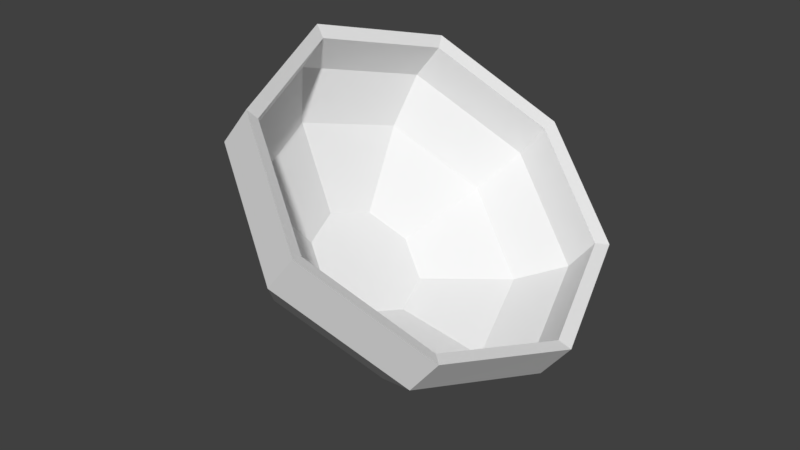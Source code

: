 # Source: WoodenBowl.blend  (saved by Blender 2.77.0; exported with 4.5.12 LTS)
import bpy
from mathutils import Matrix  # noqa: F401  (used for matrix-valued properties, if any)

bpy.ops.wm.read_factory_settings(use_empty=True)
scene = bpy.context.scene
scene.name = 'Scene'

# ---- collections
col_collection_1 = bpy.data.collections.new('Collection 1'); scene.collection.children.link(col_collection_1)

# ---- world
world_world = bpy.data.worlds.new('World'); scene.world = world_world
world_world.color = (0.05088, 0.05088, 0.05088)
world_world.use_sun_shadow = False
world_world.sun_shadow_jitter_overblur = 0.0
world_world.cycles.sampling_method = 'MANUAL'

# ---- meshes
me_circle_000 = bpy.data.meshes.new('Circle.000')
me_circle_000.from_pydata([(-0.06068, 1.779, 0.06108), (-1.348, 1.245, 0.06108), (-1.882, -0.04267, 0.06108), (-1.348, -1.33, 0.06108), (-0.06068, -1.864, 0.06108), (1.227, -1.33, 0.06108), (1.761, -0.04267, 0.06108), (1.227, 1.245, 0.06108), (-0.06068, 0.9867, -0.938), (-0.7885, 0.6852, -0.938), (-1.09, -0.04267, -0.938), (-0.7885, -0.7705, -0.938), (-0.06068, -1.072, -0.938), (0.6672, -0.7705, -0.938), (0.9686, -0.04267, -0.938), (0.6672, 0.6852, -0.938), (-1.538, -0.04267, -0.4321), (1.417, -0.04267, -0.4321), (-1.106, -1.088, -0.4321), (0.9843, 1.002, -0.4321), (-0.06068, -1.52, -0.4321), (-0.06068, 1.435, -0.4321), (-1.106, 1.002, -0.4321), (0.9843, -1.088, -0.4321), (-0.06068, -0.04267, -0.9253), (1.222, 1.24, 0.5238), (1.753, -0.04267, 0.5238), (1.222, -1.325, 0.5238), (-0.06068, -1.857, 0.5238), (-1.343, -1.325, 0.5238), (-1.875, -0.04267, 0.5238), (-1.343, 1.24, 0.5238), (-0.06068, 1.771, 0.5238), (-1.756, -0.04267, 0.0427), (1.138, -1.241, 0.0427), (1.634, -0.04267, 0.0427), (1.138, 1.156, 0.0427), (-0.06068, 0.5387, -0.8754), (-0.4718, 0.3685, -0.8754), (-0.6421, -0.04267, -0.8754), (-0.4718, -0.4538, -0.8754), (-0.06068, -0.6241, -0.8754), (0.3504, -0.4538, -0.8754), (0.5207, -0.04267, -0.8754), (0.3504, 0.3685, -0.8754), (-1.436, -0.04267, -0.4163), (1.315, -0.04267, -0.4163), (-1.033, -1.015, -0.4163), (0.9119, 0.93, -0.4163), (-0.06068, -1.418, -0.4163), (-0.06068, 1.333, -0.4163), (-1.033, 0.93, -0.4163), (0.9119, -1.015, -0.4163), (-1.255, 1.151, 0.4733), (-0.06068, 1.646, 0.4733), (-0.06068, -1.731, 0.4733), (1.133, 1.151, 0.4733), (-1.255, -1.236, 0.4733), (1.628, -0.04267, 0.4733), (-1.749, -0.04267, 0.4733), (1.133, -1.236, 0.4733), (-0.06068, -0.04267, -0.8754), (-1.146, -0.04267, -0.8018), (1.025, -0.04267, -0.8018), (-0.8283, -0.8103, -0.8018), (0.707, 0.725, -0.8018), (-0.06068, -1.128, -0.8018), (-0.8283, 0.725, -0.8018), (0.707, -0.8103, -0.8018), (-0.06068, 1.043, -0.8018), (-0.06068, 1.652, 0.0427), (-1.259, 1.156, 0.0427), (-1.259, -1.241, 0.0427), (-0.06068, -1.738, 0.0427)], [], [(14, 15, 65, 63), (15, 8, 69, 65), (6, 17, 19, 7), (3, 18, 20, 4), (8, 9, 67, 69), (67, 62, 16, 22), (4, 20, 23, 5), (68, 63, 17, 23), (10, 11, 64, 62), (5, 27, 28, 4), (1, 31, 32, 0), (0, 21, 22, 1), (4, 28, 29, 3), (7, 25, 26, 6), (7, 19, 21, 0), (52, 42, 41, 49), (24, 11, 10), (34, 35, 46, 52), (24, 8, 15), (48, 44, 43, 46), (49, 41, 40, 47), (24, 9, 8), (71, 33, 45, 51), (24, 10, 9), (24, 14, 13), (30, 31, 1, 2), (24, 15, 14), (24, 12, 11), (3, 29, 30, 2), (0, 32, 25, 7), (12, 24, 13), (33, 72, 47, 45), (34, 60, 58, 35), (50, 37, 44, 48), (35, 36, 48, 46), (72, 73, 49, 47), (51, 38, 37, 50), (51, 45, 39, 38), (73, 34, 52, 49), (52, 46, 43, 42), (47, 40, 39, 45), (34, 73, 55, 60), (71, 70, 54, 53), (70, 71, 51, 50), (73, 72, 57, 55), (36, 35, 58, 56), (36, 70, 50, 48), (28, 27, 60, 55), (39, 40, 61), (27, 26, 58, 60), (44, 37, 61), (26, 25, 56, 58), (29, 28, 55, 57), (37, 38, 61), (31, 30, 59, 53), (38, 39, 61), (42, 43, 61), (71, 53, 59, 33), (43, 44, 61), (40, 41, 61), (72, 33, 59, 57), (70, 36, 56, 54), (41, 42, 61), (68, 13, 14, 63), (32, 31, 53, 54), (20, 66, 68, 23), (25, 32, 54, 56), (30, 29, 57, 59), (18, 64, 66, 20), (17, 63, 65, 19), (16, 62, 64, 18), (26, 27, 5, 6), (2, 16, 18, 3), (23, 17, 6, 5), (67, 9, 10, 62), (21, 69, 67, 22), (12, 13, 68, 66), (22, 16, 2, 1), (19, 65, 69, 21), (11, 12, 66, 64)])
_uv = me_circle_000.uv_layers.new(name='UVMap')
_uv.uv.foreach_set('vector', [0.0, 0.0, 0.0, 0.0, 0.0, 0.0, 0.0, 0.0, 0.0, 0.0, 0.0, 0.0, 0.0, 0.0, 0.0, 0.0, 0.0, 0.0, 0.0, 0.0, 0.0, 0.0, 0.0, 0.0, 0.0, 0.0, 0.0, 0.0, 0.0, 0.0, 0.0, 0.0, 0.0, 0.0, 0.0, 0.0, 0.0, 0.0, 0.0, 0.0, 0.0, 0.0, 0.0, 0.0, 0.0, 0.0, 0.0, 0.0, 0.0, 0.0, 0.0, 0.0, 0.0, 0.0, 0.0, 0.0, 0.0, 0.0, 0.0, 0.0, 0.0, 0.0, 0.0, 0.0, 0.0, 0.0, 0.0, 0.0, 0.0, 0.0, 0.0, 0.0, 0.0, 0.0, 0.0, 0.0, 0.0, 0.0, 0.0, 0.0, 0.0, 0.0, 0.0, 0.0, 0.0, 0.0, 0.0, 0.0, 0.0, 0.0, 0.0, 0.0, 0.0, 0.0, 0.0, 0.0, 0.0, 0.0, 0.0, 0.0, 0.0, 0.0, 0.0, 0.0, 0.0, 0.0, 0.0, 0.0, 0.0, 0.0, 0.0, 0.0, 0.0, 0.0, 0.0, 0.0, 0.0, 0.0, 0.0, 0.0, 0.0, 0.0, 0.0, 0.0, 0.0, 0.0, 0.0, 0.0, 0.0, 0.0, 0.0, 0.0, 0.0, 0.0, 0.0, 0.0, 0.0, 0.0, 0.0, 0.0, 0.0, 0.0, 0.0, 0.0, 0.0, 0.0, 0.0, 0.0, 0.0, 0.0, 0.0, 0.0, 0.0, 0.0, 0.0, 0.0, 0.0, 0.0, 0.0, 0.0, 0.0, 0.0, 0.0, 0.0, 0.0, 0.0, 0.0, 0.0, 0.0, 0.0, 0.0, 0.0, 0.0, 0.0, 0.0, 0.0, 0.0, 0.0, 0.0, 0.0, 0.0, 0.0, 0.0, 0.0, 0.0, 0.0, 0.0, 0.0, 0.0, 0.0, 0.0, 0.0, 0.0, 0.0, 0.0, 0.0, 0.0, 0.0, 0.0, 0.0, 0.0, 0.0, 0.0, 0.0, 0.0, 0.0, 0.0, 0.0, 0.0, 0.0, 0.0, 0.0, 0.0, 0.0, 0.0, 0.0, 0.0, 0.0, 0.0, 0.0, 0.0, 0.0, 0.0, 0.0, 0.0, 0.0, 0.0, 0.0, 0.0, 0.0, 0.0, 0.0, 0.0, 0.0, 0.0, 0.0, 0.0, 0.0, 0.0, 0.0, 0.0, 0.0, 0.0, 0.0, 0.0, 0.0, 0.0, 0.0, 0.0, 0.0, 0.0, 0.0, 0.0, 0.0, 0.0, 0.0, 0.0, 0.0, 0.0, 0.0, 0.0, 0.0, 0.0, 0.0, 0.0, 0.0, 0.0, 0.0, 0.0, 0.0, 0.0, 0.0, 0.0, 0.0, 0.0, 0.0, 0.0, 0.0, 0.0, 0.0, 0.0, 0.0, 0.0, 0.0, 0.0, 0.0, 0.0, 0.0, 0.0, 0.0, 0.0, 0.0, 0.0, 0.0, 0.0, 0.0, 0.0, 0.0, 0.0, 0.0, 0.0, 0.0, 0.0, 0.0, 0.0, 0.0, 0.0, 0.0, 0.0, 0.0, 0.0, 0.0, 0.0, 0.0, 0.0, 0.0, 0.0, 0.0, 0.0, 0.0, 0.0, 0.0, 0.0, 0.0, 0.0, 0.0, 0.0, 0.0, 0.0, 0.0, 0.0, 0.0, 0.0, 0.0, 0.0, 0.0, 0.0, 0.0, 0.0, 0.0, 0.0, 0.0, 0.0, 0.0, 0.0, 0.0, 0.0, 0.0, 0.0, 0.0, 0.0, 0.0, 0.0, 0.0, 0.0, 0.0, 0.0, 0.0, 0.0, 0.0, 0.0, 0.0, 0.0, 0.0, 0.0, 0.0, 0.0, 0.0, 0.0, 0.0, 0.0, 0.0, 0.0, 0.0, 0.0, 0.0, 0.0, 0.0, 0.0, 0.0, 0.0, 0.0, 0.0, 0.0, 0.0, 0.0, 0.0, 0.0, 0.0, 0.0, 0.0, 0.0, 0.0, 0.0, 0.0, 0.0, 0.0, 0.0, 0.0, 0.0, 0.0, 0.0, 0.0, 0.0, 0.0, 0.0, 0.0, 0.0, 0.0, 0.0, 0.0, 0.0, 0.0, 0.0, 0.0, 0.0, 0.0, 0.0, 0.0, 0.0, 0.0, 0.0, 0.0, 0.0, 0.0, 0.0, 0.0, 0.0, 0.0, 0.0, 0.0, 0.0, 0.0, 0.0, 0.0, 0.0, 0.0, 0.0, 0.0, 0.0, 0.0, 0.0, 0.0, 0.0, 0.0, 0.0, 0.0, 0.0, 0.0, 0.0, 0.0, 0.0, 0.0, 0.0, 0.0, 0.0, 0.0, 0.0, 0.0, 0.0, 0.0, 0.0, 0.0, 0.0, 0.0, 0.0, 0.0, 0.0, 0.0, 0.0, 0.0, 0.0, 0.0, 0.0, 0.0, 0.0, 0.0, 0.0, 0.0, 0.0, 0.0, 0.0, 0.0, 0.0, 0.0, 0.0, 0.0, 0.0, 0.0, 0.0, 0.0, 0.0, 0.0, 0.0, 0.0, 0.0, 0.0, 0.0, 0.0, 0.0, 0.0, 0.0, 0.0, 0.0, 0.0, 0.0, 0.0, 0.0, 0.0, 0.0, 0.0, 0.0, 0.0, 0.0, 0.0, 0.0, 0.0, 0.0, 0.0, 0.0, 0.0, 0.0, 0.0, 0.0, 0.0, 0.0, 0.0, 0.0, 0.0, 0.0, 0.0, 0.0, 0.0, 0.0, 0.0, 0.0, 0.0, 0.0, 0.0, 0.0, 0.0, 0.0, 0.0, 0.0, 0.0, 0.0, 0.0, 0.0, 0.0, 0.0, 0.0, 0.0, 0.0, 0.0, 0.0, 0.0, 0.0, 0.0, 0.0, 0.0, 0.0, 0.0, 0.0, 0.0, 0.0, 0.0, 0.0, 0.0, 0.0, 0.0, 0.0, 0.0, 0.0, 0.0, 0.0, 0.0, 0.0, 0.0, 0.0, 0.0, 0.0, 0.0, 0.0, 0.0, 0.0, 0.0, 0.0, 0.0, 0.0, 0.0, 0.0, 0.0, 0.0, 0.0, 0.0, 0.0, 0.0, 0.0, 0.0, 0.0, 0.0, 0.0, 0.0, 0.0, 0.0, 0.0, 0.0, 0.0])
_ca = me_circle_000.color_attributes.new('Col', 'BYTE_COLOR', 'CORNER')
_ca.data.foreach_set('color', [0.3185, 0.1981, 0.117, 1.0, 0.3185, 0.1981, 0.117, 1.0, 0.3185, 0.1981, 0.117, 1.0, 0.3185, 0.1981, 0.117, 1.0, 0.3185, 0.1981, 0.117, 1.0, 0.3185, 0.1981, 0.117, 1.0, 0.3185, 0.1981, 0.117, 1.0, 0.3185, 0.1981, 0.117, 1.0, 0.3185, 0.1981, 0.117, 1.0, 0.3185, 0.1981, 0.117, 1.0, 0.3185, 0.1981, 0.117, 1.0, 0.3185, 0.1981, 0.117, 1.0, 0.3185, 0.1981, 0.117, 1.0, 0.3185, 0.1981, 0.117, 1.0, 0.3185, 0.1981, 0.117, 1.0, 0.3185, 0.1981, 0.117, 1.0, 0.3185, 0.1981, 0.117, 1.0, 0.3185, 0.1981, 0.117, 1.0, 0.3185, 0.1981, 0.117, 1.0, 0.3185, 0.1981, 0.117, 1.0, 0.3185, 0.1981, 0.117, 1.0, 0.3185, 0.1981, 0.117, 1.0, 0.3185, 0.1981, 0.117, 1.0, 0.3185, 0.1981, 0.117, 1.0, 0.3185, 0.1981, 0.117, 1.0, 0.3185, 0.1981, 0.117, 1.0, 0.3185, 0.1981, 0.117, 1.0, 0.3185, 0.1981, 0.117, 1.0, 0.3185, 0.1981, 0.117, 1.0, 0.3185, 0.1981, 0.117, 1.0, 0.3185, 0.1981, 0.117, 1.0, 0.3185, 0.1981, 0.117, 1.0, 0.3185, 0.1981, 0.117, 1.0, 0.3185, 0.1981, 0.117, 1.0, 0.3185, 0.1981, 0.117, 1.0, 0.3185, 0.1981, 0.117, 1.0, 0.3185, 0.1981, 0.117, 1.0, 0.3185, 0.1981, 0.117, 1.0, 0.3185, 0.1981, 0.117, 1.0, 0.3185, 0.1981, 0.117, 1.0, 0.3185, 0.1981, 0.117, 1.0, 0.3185, 0.1981, 0.117, 1.0, 0.3185, 0.1981, 0.117, 1.0, 0.3185, 0.1981, 0.117, 1.0, 0.3185, 0.1981, 0.117, 1.0, 0.3185, 0.1981, 0.117, 1.0, 0.3185, 0.1981, 0.117, 1.0, 0.3185, 0.1981, 0.117, 1.0, 0.3185, 0.1981, 0.117, 1.0, 0.3185, 0.1981, 0.117, 1.0, 0.3185, 0.1981, 0.117, 1.0, 0.3185, 0.1981, 0.117, 1.0, 0.3185, 0.1981, 0.117, 1.0, 0.3185, 0.1981, 0.117, 1.0, 0.3185, 0.1981, 0.117, 1.0, 0.3185, 0.1981, 0.117, 1.0, 0.3185, 0.1981, 0.117, 1.0, 0.3185, 0.1981, 0.117, 1.0, 0.3185, 0.1981, 0.117, 1.0, 0.3185, 0.1981, 0.117, 1.0, 0.3185, 0.1981, 0.117, 1.0, 0.3185, 0.1981, 0.117, 1.0, 0.3185, 0.1981, 0.117, 1.0, 0.3185, 0.1981, 0.117, 1.0, 0.3185, 0.1981, 0.117, 1.0, 0.3185, 0.1981, 0.117, 1.0, 0.3185, 0.1981, 0.117, 1.0, 0.3185, 0.1981, 0.117, 1.0, 0.3185, 0.1981, 0.117, 1.0, 0.3185, 0.1981, 0.117, 1.0, 0.3185, 0.1981, 0.117, 1.0, 0.3185, 0.1981, 0.117, 1.0, 0.3185, 0.1981, 0.117, 1.0, 0.3185, 0.1981, 0.117, 1.0, 0.3185, 0.1981, 0.117, 1.0, 0.3185, 0.1981, 0.117, 1.0, 0.3185, 0.1981, 0.117, 1.0, 0.3185, 0.1981, 0.117, 1.0, 0.3185, 0.1981, 0.117, 1.0, 0.3185, 0.1981, 0.117, 1.0, 0.3185, 0.1981, 0.117, 1.0, 0.3185, 0.1981, 0.117, 1.0, 0.3185, 0.1981, 0.117, 1.0, 0.3185, 0.1981, 0.117, 1.0, 0.3185, 0.1981, 0.117, 1.0, 0.3185, 0.1981, 0.117, 1.0, 0.3185, 0.1981, 0.117, 1.0, 0.3185, 0.1981, 0.117, 1.0, 0.3185, 0.1981, 0.117, 1.0, 0.3185, 0.1981, 0.117, 1.0, 0.3185, 0.1981, 0.117, 1.0, 0.3185, 0.1981, 0.117, 1.0, 0.3185, 0.1981, 0.117, 1.0, 0.3185, 0.1981, 0.117, 1.0, 0.3185, 0.1981, 0.117, 1.0, 0.3185, 0.1981, 0.117, 1.0, 0.3185, 0.1981, 0.117, 1.0, 0.3185, 0.1981, 0.117, 1.0, 0.3185, 0.1981, 0.117, 1.0, 0.3185, 0.1981, 0.117, 1.0, 0.3185, 0.1981, 0.117, 1.0, 0.3185, 0.1981, 0.117, 1.0, 0.3185, 0.1981, 0.117, 1.0, 0.3185, 0.1981, 0.117, 1.0, 0.3185, 0.1981, 0.117, 1.0, 0.3185, 0.1981, 0.117, 1.0, 0.3185, 0.1981, 0.117, 1.0, 0.3185, 0.1981, 0.117, 1.0, 0.3185, 0.1981, 0.117, 1.0, 0.3185, 0.1981, 0.117, 1.0, 0.3185, 0.1981, 0.117, 1.0, 0.3185, 0.1981, 0.117, 1.0, 0.3185, 0.1981, 0.117, 1.0, 0.3185, 0.1981, 0.117, 1.0, 0.3185, 0.1981, 0.117, 1.0, 0.3185, 0.1981, 0.117, 1.0, 0.3185, 0.1981, 0.117, 1.0, 0.3185, 0.1981, 0.117, 1.0, 0.3185, 0.1981, 0.117, 1.0, 0.3185, 0.1981, 0.117, 1.0, 0.3185, 0.1981, 0.117, 1.0, 0.3185, 0.1981, 0.117, 1.0, 0.3185, 0.1981, 0.117, 1.0, 0.3185, 0.1981, 0.117, 1.0, 0.3185, 0.1981, 0.117, 1.0, 0.3185, 0.1981, 0.117, 1.0, 0.3185, 0.1981, 0.117, 1.0, 0.3185, 0.1981, 0.117, 1.0, 0.3185, 0.1981, 0.117, 1.0, 0.3185, 0.1981, 0.117, 1.0, 0.3185, 0.1981, 0.117, 1.0, 0.3185, 0.1981, 0.117, 1.0, 0.3185, 0.1981, 0.117, 1.0, 0.3185, 0.1981, 0.117, 1.0, 0.3185, 0.1981, 0.117, 1.0, 0.3185, 0.1981, 0.117, 1.0, 0.3185, 0.1981, 0.117, 1.0, 0.3185, 0.1981, 0.117, 1.0, 0.3185, 0.1981, 0.117, 1.0, 0.3185, 0.1981, 0.117, 1.0, 0.3185, 0.1981, 0.117, 1.0, 0.3185, 0.1981, 0.117, 1.0, 0.3185, 0.1981, 0.117, 1.0, 0.3185, 0.1981, 0.117, 1.0, 0.3185, 0.1981, 0.117, 1.0, 0.3185, 0.1981, 0.117, 1.0, 0.3185, 0.1981, 0.117, 1.0, 0.3185, 0.1981, 0.117, 1.0, 0.3185, 0.1981, 0.117, 1.0, 0.3185, 0.1981, 0.117, 1.0, 0.3185, 0.1981, 0.117, 1.0, 0.3185, 0.1981, 0.117, 1.0, 0.3185, 0.1981, 0.117, 1.0, 0.3185, 0.1981, 0.117, 1.0, 0.3185, 0.1981, 0.117, 1.0, 0.3185, 0.1981, 0.117, 1.0, 0.3185, 0.1981, 0.117, 1.0, 0.3185, 0.1981, 0.117, 1.0, 0.3185, 0.1981, 0.117, 1.0, 0.3185, 0.1981, 0.117, 1.0, 0.3185, 0.1981, 0.117, 1.0, 0.3185, 0.1981, 0.117, 1.0, 0.3185, 0.1981, 0.117, 1.0, 0.3185, 0.1981, 0.117, 1.0, 0.3185, 0.1981, 0.117, 1.0, 0.3185, 0.1981, 0.117, 1.0, 0.3185, 0.1981, 0.117, 1.0, 0.3185, 0.1981, 0.117, 1.0, 0.3185, 0.1981, 0.117, 1.0, 0.3185, 0.1981, 0.117, 1.0, 0.3185, 0.1981, 0.117, 1.0, 0.3185, 0.1981, 0.117, 1.0, 0.3185, 0.1981, 0.117, 1.0, 0.3185, 0.1981, 0.117, 1.0, 0.3185, 0.1981, 0.117, 1.0, 0.3185, 0.1981, 0.117, 1.0, 0.3185, 0.1981, 0.117, 1.0, 0.3185, 0.1981, 0.117, 1.0, 0.3185, 0.1981, 0.117, 1.0, 0.3185, 0.1981, 0.117, 1.0, 0.3185, 0.1981, 0.117, 1.0, 0.3185, 0.1981, 0.117, 1.0, 0.3185, 0.1981, 0.117, 1.0, 0.3185, 0.1981, 0.117, 1.0, 0.3185, 0.1981, 0.117, 1.0, 0.3185, 0.1981, 0.117, 1.0, 0.3185, 0.1981, 0.117, 1.0, 0.3185, 0.1981, 0.117, 1.0, 0.3185, 0.1981, 0.117, 1.0, 0.3185, 0.1981, 0.117, 1.0, 0.3185, 0.1981, 0.117, 1.0, 0.3185, 0.1981, 0.117, 1.0, 0.3185, 0.1981, 0.117, 1.0, 0.3185, 0.1981, 0.117, 1.0, 0.3185, 0.1981, 0.117, 1.0, 0.3185, 0.1981, 0.117, 1.0, 0.3185, 0.1981, 0.117, 1.0, 0.3185, 0.1981, 0.117, 1.0, 0.3185, 0.1981, 0.117, 1.0, 0.3185, 0.1981, 0.117, 1.0, 0.3185, 0.1981, 0.117, 1.0, 0.3185, 0.1981, 0.117, 1.0, 0.3185, 0.1981, 0.117, 1.0, 0.3185, 0.1981, 0.117, 1.0, 0.3185, 0.1981, 0.117, 1.0, 0.3185, 0.1981, 0.117, 1.0, 0.3185, 0.1981, 0.117, 1.0, 0.3185, 0.1981, 0.117, 1.0, 0.3185, 0.1981, 0.117, 1.0, 0.3185, 0.1981, 0.117, 1.0, 0.3185, 0.1981, 0.117, 1.0, 0.3185, 0.1981, 0.117, 1.0, 0.3185, 0.1981, 0.117, 1.0, 0.3185, 0.1981, 0.117, 1.0, 0.3185, 0.1981, 0.117, 1.0, 0.3185, 0.1981, 0.117, 1.0, 0.3185, 0.1981, 0.117, 1.0, 0.3185, 0.1981, 0.117, 1.0, 0.3185, 0.1981, 0.117, 1.0, 0.3185, 0.1981, 0.117, 1.0, 0.3185, 0.1981, 0.117, 1.0, 0.3185, 0.1981, 0.117, 1.0, 0.3185, 0.1981, 0.117, 1.0, 0.3185, 0.1981, 0.117, 1.0, 0.3185, 0.1981, 0.117, 1.0, 0.3185, 0.1981, 0.117, 1.0, 0.3185, 0.1981, 0.117, 1.0, 0.3185, 0.1981, 0.117, 1.0, 0.3185, 0.1981, 0.117, 1.0, 0.3185, 0.1981, 0.117, 1.0, 0.3185, 0.1981, 0.117, 1.0, 0.3185, 0.1981, 0.117, 1.0, 0.3185, 0.1981, 0.117, 1.0, 0.3185, 0.1981, 0.117, 1.0, 0.3185, 0.1981, 0.117, 1.0, 0.3185, 0.1981, 0.117, 1.0, 0.3185, 0.1981, 0.117, 1.0, 0.3185, 0.1981, 0.117, 1.0, 0.3185, 0.1981, 0.117, 1.0, 0.3185, 0.1981, 0.117, 1.0, 0.3185, 0.1981, 0.117, 1.0, 0.3185, 0.1981, 0.117, 1.0, 0.3185, 0.1981, 0.117, 1.0, 0.3185, 0.1981, 0.117, 1.0, 0.3185, 0.1981, 0.117, 1.0, 0.3185, 0.1981, 0.117, 1.0, 0.3185, 0.1981, 0.117, 1.0, 0.3185, 0.1981, 0.117, 1.0, 0.3185, 0.1981, 0.117, 1.0, 0.3185, 0.1981, 0.117, 1.0, 0.3185, 0.1981, 0.117, 1.0, 0.3185, 0.1981, 0.117, 1.0, 0.3185, 0.1981, 0.117, 1.0, 0.3185, 0.1981, 0.117, 1.0, 0.3185, 0.1981, 0.117, 1.0, 0.3185, 0.1981, 0.117, 1.0, 0.3185, 0.1981, 0.117, 1.0, 0.3185, 0.1981, 0.117, 1.0, 0.3185, 0.1981, 0.117, 1.0, 0.3185, 0.1981, 0.117, 1.0, 0.3185, 0.1981, 0.117, 1.0, 0.3185, 0.1981, 0.117, 1.0, 0.3185, 0.1981, 0.117, 1.0, 0.3185, 0.1981, 0.117, 1.0, 0.3185, 0.1981, 0.117, 1.0, 0.3185, 0.1981, 0.117, 1.0, 0.3185, 0.1981, 0.117, 1.0, 0.3185, 0.1981, 0.117, 1.0, 0.3185, 0.1981, 0.117, 1.0, 0.3185, 0.1981, 0.117, 1.0, 0.3185, 0.1981, 0.117, 1.0, 0.3185, 0.1981, 0.117, 1.0, 0.3185, 0.1981, 0.117, 1.0, 0.3185, 0.1981, 0.117, 1.0, 0.3185, 0.1981, 0.117, 1.0, 0.3185, 0.1981, 0.117, 1.0, 0.3185, 0.1981, 0.117, 1.0, 0.3185, 0.1981, 0.117, 1.0, 0.3185, 0.1981, 0.117, 1.0, 0.3185, 0.1981, 0.117, 1.0, 0.3185, 0.1981, 0.117, 1.0, 0.3185, 0.1981, 0.117, 1.0, 0.3185, 0.1981, 0.117, 1.0, 0.3185, 0.1981, 0.117, 1.0, 0.3185, 0.1981, 0.117, 1.0, 0.3185, 0.1981, 0.117, 1.0, 0.3185, 0.1981, 0.117, 1.0, 0.3185, 0.1981, 0.117, 1.0, 0.3185, 0.1981, 0.117, 1.0, 0.3185, 0.1981, 0.117, 1.0, 0.3185, 0.1981, 0.117, 1.0, 0.3185, 0.1981, 0.117, 1.0, 0.3185, 0.1981, 0.117, 1.0, 0.3185, 0.1981, 0.117, 1.0, 0.3185, 0.1981, 0.117, 1.0, 0.3185, 0.1981, 0.117, 1.0, 0.3185, 0.1981, 0.117, 1.0, 0.3185, 0.1981, 0.117, 1.0, 0.3185, 0.1981, 0.117, 1.0, 0.3185, 0.1981, 0.117, 1.0, 0.3185, 0.1981, 0.117, 1.0, 0.3185, 0.1981, 0.117, 1.0, 0.3185, 0.1981, 0.117, 1.0, 0.3185, 0.1981, 0.117, 1.0])
me_circle_000.use_remesh_preserve_volume = False
me_circle_000.use_remesh_preserve_attributes = False
me_circle_000.use_mirror_vertex_groups = False
me_circle_000.use_paint_bone_selection = False
me_circle_000.use_paint_mask = True
me_circle_000.update()

# ---- objects
ob_corn_soup_001 = bpy.data.objects.new('Corn Soup.001', me_circle_000)

# ---- transforms, parenting, visibility, modifiers, constraints
ob_corn_soup_001.location = (-0.0004001, -0.01062, -0.0002948)
ob_corn_soup_001.rotation_euler = (0.0, 0.6735, 0.0)
ob_corn_soup_001.scale = (0.1351, 0.1351, 0.1351)
ob_corn_soup_001.lineart.crease_threshold = 0.0
_vg = ob_corn_soup_001.vertex_groups.new(name='Group')
_m = ob_corn_soup_001.modifiers.new('Triangulate', 'TRIANGULATE')

# ---- collection membership
col_collection_1.objects.link(ob_corn_soup_001)

# ---- scene / render settings (as saved in the file)
scene.frame_start = 1; scene.frame_end = 250; scene.frame_set(1)
scene.render.engine = 'BLENDER_EEVEE_NEXT'
scene.render.resolution_percentage = 50
scene.render.dither_intensity = 0.0
scene.cycles.use_denoising = False
scene.cycles.samples = 128
scene.cycles.sampling_pattern = 'TABULATED_SOBOL'
scene.cycles.light_sampling_threshold = 0.0
scene.cycles.use_adaptive_sampling = False
scene.cycles.use_light_tree = False
scene.cycles.blur_glossy = 0.0
scene.cycles.sample_clamp_indirect = 0.0
scene.view_settings.view_transform = 'Standard'
bpy.context.view_layer.update()

# ---- added for rendering (the .blend has no active camera and no usable light): camera, sun
cam_auto = bpy.data.cameras.new('AutoCamera')
cam_auto.lens = 50.0
cam_auto.sensor_width = 36.0
cam_auto.clip_end = 1000.0
ob_auto_camera = bpy.data.objects.new('AutoCamera', cam_auto)
scene.collection.objects.link(ob_auto_camera)
ob_auto_camera.location = (0.757112, -0.954046, 0.608048)
ob_auto_camera.rotation_euler = (1.09748, -7.21219e-08, 0.694738)
scene.camera = ob_auto_camera
light_auto_sun = bpy.data.lights.new('AutoSun', 'SUN')
light_auto_sun.energy = 3.0
light_auto_sun.angle = 0.0523599
ob_auto_sun = bpy.data.objects.new('AutoSun', light_auto_sun)
scene.collection.objects.link(ob_auto_sun)
ob_auto_sun.rotation_euler = (0.872665, 0.174533, 0.523599)
bpy.context.view_layer.update()
